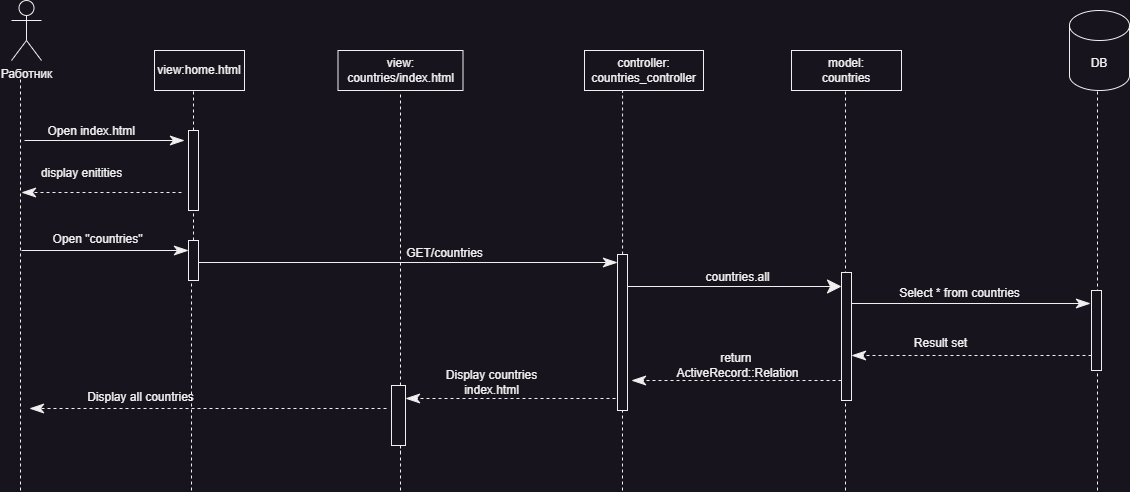

The diagram above was exported from draw.io. Its source (the exported page's mxGraphModel, read from the mxfile embedded in the PNG):
<mxGraphModel dx="954" dy="657" grid="1" gridSize="10" guides="1" tooltips="1" connect="1" arrows="1" fold="1" page="1" pageScale="1" pageWidth="827" pageHeight="1169" math="0" shadow="0">
  <root>
    <mxCell id="0" />
    <mxCell id="1" parent="0" />
    <mxCell id="eBIhhkw9fWxwBJasK9wL-1" value="Работник&lt;div&gt;&lt;br&gt;&lt;/div&gt;" style="shape=umlActor;verticalLabelPosition=bottom;verticalAlign=top;html=1;outlineConnect=0;" vertex="1" parent="1">
      <mxGeometry x="70" y="30" width="30" height="60" as="geometry" />
    </mxCell>
    <mxCell id="eBIhhkw9fWxwBJasK9wL-2" value="view: countries/index.html" style="rounded=0;whiteSpace=wrap;html=1;" vertex="1" parent="1">
      <mxGeometry x="396.5" y="80" width="125" height="40" as="geometry" />
    </mxCell>
    <mxCell id="eBIhhkw9fWxwBJasK9wL-3" value="controller:&lt;br&gt;&lt;div&gt;&lt;span style=&quot;background-color: initial;&quot;&gt;countries&lt;/span&gt;_controller&lt;/div&gt;" style="rounded=0;whiteSpace=wrap;html=1;" vertex="1" parent="1">
      <mxGeometry x="643" y="80" width="119" height="40" as="geometry" />
    </mxCell>
    <mxCell id="eBIhhkw9fWxwBJasK9wL-4" value="model:&lt;div&gt;countries&lt;br&gt;&lt;/div&gt;" style="rounded=0;whiteSpace=wrap;html=1;" vertex="1" parent="1">
      <mxGeometry x="850" y="80" width="110" height="40" as="geometry" />
    </mxCell>
    <mxCell id="eBIhhkw9fWxwBJasK9wL-5" value="DB" style="shape=cylinder3;whiteSpace=wrap;html=1;boundedLbl=1;backgroundOutline=1;size=15;" vertex="1" parent="1">
      <mxGeometry x="1128" y="40" width="60" height="80" as="geometry" />
    </mxCell>
    <mxCell id="eBIhhkw9fWxwBJasK9wL-6" value="" style="endArrow=none;dashed=1;html=1;rounded=0;" edge="1" parent="1">
      <mxGeometry width="50" height="50" relative="1" as="geometry">
        <mxPoint x="79" y="520" as="sourcePoint" />
        <mxPoint x="79" y="108" as="targetPoint" />
      </mxGeometry>
    </mxCell>
    <mxCell id="eBIhhkw9fWxwBJasK9wL-7" value="" style="endArrow=none;dashed=1;html=1;rounded=0;" edge="1" parent="1" source="eBIhhkw9fWxwBJasK9wL-39">
      <mxGeometry width="50" height="50" relative="1" as="geometry">
        <mxPoint x="459" y="483" as="sourcePoint" />
        <mxPoint x="459" y="121" as="targetPoint" />
      </mxGeometry>
    </mxCell>
    <mxCell id="eBIhhkw9fWxwBJasK9wL-8" value="" style="endArrow=none;dashed=1;html=1;rounded=0;entryX=0.32;entryY=1.014;entryDx=0;entryDy=0;entryPerimeter=0;" edge="1" parent="1" source="eBIhhkw9fWxwBJasK9wL-25" target="eBIhhkw9fWxwBJasK9wL-3">
      <mxGeometry width="50" height="50" relative="1" as="geometry">
        <mxPoint x="759" y="599" as="sourcePoint" />
        <mxPoint x="759" y="119" as="targetPoint" />
      </mxGeometry>
    </mxCell>
    <mxCell id="eBIhhkw9fWxwBJasK9wL-9" value="" style="endArrow=none;dashed=1;html=1;rounded=0;" edge="1" parent="1">
      <mxGeometry width="50" height="50" relative="1" as="geometry">
        <mxPoint x="904" y="520" as="sourcePoint" />
        <mxPoint x="904" y="118" as="targetPoint" />
      </mxGeometry>
    </mxCell>
    <mxCell id="eBIhhkw9fWxwBJasK9wL-10" value="" style="endArrow=none;dashed=1;html=1;rounded=0;" edge="1" parent="1">
      <mxGeometry width="50" height="50" relative="1" as="geometry">
        <mxPoint x="1156" y="520" as="sourcePoint" />
        <mxPoint x="1156" y="119" as="targetPoint" />
      </mxGeometry>
    </mxCell>
    <mxCell id="eBIhhkw9fWxwBJasK9wL-11" value="" style="endArrow=none;dashed=1;html=1;rounded=0;" edge="1" parent="1" target="eBIhhkw9fWxwBJasK9wL-39">
      <mxGeometry width="50" height="50" relative="1" as="geometry">
        <mxPoint x="459" y="520" as="sourcePoint" />
        <mxPoint x="459" y="118" as="targetPoint" />
      </mxGeometry>
    </mxCell>
    <mxCell id="eBIhhkw9fWxwBJasK9wL-12" value="view:home.html" style="rounded=0;whiteSpace=wrap;html=1;" vertex="1" parent="1">
      <mxGeometry x="213" y="80" width="90" height="40" as="geometry" />
    </mxCell>
    <mxCell id="eBIhhkw9fWxwBJasK9wL-13" value="" style="endArrow=none;dashed=1;html=1;rounded=0;" edge="1" parent="1" source="eBIhhkw9fWxwBJasK9wL-15">
      <mxGeometry width="50" height="50" relative="1" as="geometry">
        <mxPoint x="252" y="598" as="sourcePoint" />
        <mxPoint x="252" y="118" as="targetPoint" />
      </mxGeometry>
    </mxCell>
    <mxCell id="eBIhhkw9fWxwBJasK9wL-14" value="" style="endArrow=none;dashed=1;html=1;rounded=0;" edge="1" parent="1" source="eBIhhkw9fWxwBJasK9wL-21" target="eBIhhkw9fWxwBJasK9wL-15">
      <mxGeometry width="50" height="50" relative="1" as="geometry">
        <mxPoint x="252" y="598" as="sourcePoint" />
        <mxPoint x="252" y="118" as="targetPoint" />
      </mxGeometry>
    </mxCell>
    <mxCell id="eBIhhkw9fWxwBJasK9wL-15" value="" style="html=1;points=[[0,0,0,0,5],[0,1,0,0,-5],[1,0,0,0,5],[1,1,0,0,-5]];perimeter=orthogonalPerimeter;outlineConnect=0;targetShapes=umlLifeline;portConstraint=eastwest;newEdgeStyle={&quot;curved&quot;:0,&quot;rounded&quot;:0};" vertex="1" parent="1">
      <mxGeometry x="247" y="160" width="10" height="80" as="geometry" />
    </mxCell>
    <mxCell id="eBIhhkw9fWxwBJasK9wL-16" value="" style="endArrow=classicThin;endFill=1;endSize=12;html=1;rounded=0;" edge="1" parent="1">
      <mxGeometry width="160" relative="1" as="geometry">
        <mxPoint x="83" y="170" as="sourcePoint" />
        <mxPoint x="243" y="170" as="targetPoint" />
      </mxGeometry>
    </mxCell>
    <mxCell id="eBIhhkw9fWxwBJasK9wL-17" value="&amp;nbsp;Open index.html" style="text;html=1;align=center;verticalAlign=middle;resizable=0;points=[];autosize=1;strokeColor=none;fillColor=none;" vertex="1" parent="1">
      <mxGeometry x="93" y="146" width="110" height="30" as="geometry" />
    </mxCell>
    <mxCell id="eBIhhkw9fWxwBJasK9wL-18" value="" style="endArrow=classicThin;dashed=1;endFill=1;endSize=12;html=1;rounded=0;" edge="1" parent="1">
      <mxGeometry width="160" relative="1" as="geometry">
        <mxPoint x="240" y="222" as="sourcePoint" />
        <mxPoint x="80" y="222" as="targetPoint" />
      </mxGeometry>
    </mxCell>
    <mxCell id="eBIhhkw9fWxwBJasK9wL-19" value="display enitities" style="text;html=1;align=center;verticalAlign=middle;resizable=0;points=[];autosize=1;strokeColor=none;fillColor=none;" vertex="1" parent="1">
      <mxGeometry x="90" y="188" width="100" height="30" as="geometry" />
    </mxCell>
    <mxCell id="eBIhhkw9fWxwBJasK9wL-20" value="" style="endArrow=none;dashed=1;html=1;rounded=0;" edge="1" parent="1" target="eBIhhkw9fWxwBJasK9wL-21">
      <mxGeometry width="50" height="50" relative="1" as="geometry">
        <mxPoint x="250" y="520" as="sourcePoint" />
        <mxPoint x="252" y="240" as="targetPoint" />
      </mxGeometry>
    </mxCell>
    <mxCell id="eBIhhkw9fWxwBJasK9wL-21" value="" style="html=1;points=[[0,0,0,0,5],[0,1,0,0,-5],[1,0,0,0,5],[1,1,0,0,-5]];perimeter=orthogonalPerimeter;outlineConnect=0;targetShapes=umlLifeline;portConstraint=eastwest;newEdgeStyle={&quot;curved&quot;:0,&quot;rounded&quot;:0};" vertex="1" parent="1">
      <mxGeometry x="247" y="270" width="10" height="40" as="geometry" />
    </mxCell>
    <mxCell id="eBIhhkw9fWxwBJasK9wL-22" value="" style="endArrow=classicThin;endFill=1;endSize=12;html=1;rounded=0;" edge="1" parent="1" target="eBIhhkw9fWxwBJasK9wL-21">
      <mxGeometry width="160" relative="1" as="geometry">
        <mxPoint x="80" y="280" as="sourcePoint" />
        <mxPoint x="490" y="330" as="targetPoint" />
      </mxGeometry>
    </mxCell>
    <mxCell id="eBIhhkw9fWxwBJasK9wL-23" value="Open &quot;&lt;span style=&quot;text-wrap: wrap;&quot;&gt;countries&lt;/span&gt;&quot;" style="text;html=1;align=center;verticalAlign=middle;resizable=0;points=[];autosize=1;strokeColor=none;fillColor=none;" vertex="1" parent="1">
      <mxGeometry x="101" y="254" width="110" height="30" as="geometry" />
    </mxCell>
    <mxCell id="eBIhhkw9fWxwBJasK9wL-24" value="" style="endArrow=none;dashed=1;html=1;rounded=0;" edge="1" parent="1" target="eBIhhkw9fWxwBJasK9wL-25">
      <mxGeometry width="50" height="50" relative="1" as="geometry">
        <mxPoint x="681" y="520" as="sourcePoint" />
        <mxPoint x="681" y="119" as="targetPoint" />
      </mxGeometry>
    </mxCell>
    <mxCell id="eBIhhkw9fWxwBJasK9wL-25" value="" style="html=1;points=[[0,0,0,0,5],[0,1,0,0,-5],[1,0,0,0,5],[1,1,0,0,-5]];perimeter=orthogonalPerimeter;outlineConnect=0;targetShapes=umlLifeline;portConstraint=eastwest;newEdgeStyle={&quot;curved&quot;:0,&quot;rounded&quot;:0};" vertex="1" parent="1">
      <mxGeometry x="676" y="284" width="10" height="156" as="geometry" />
    </mxCell>
    <mxCell id="eBIhhkw9fWxwBJasK9wL-26" value="" style="endArrow=classicThin;endFill=1;endSize=12;html=1;rounded=0;" edge="1" parent="1" target="eBIhhkw9fWxwBJasK9wL-25">
      <mxGeometry width="160" relative="1" as="geometry">
        <mxPoint x="257" y="292" as="sourcePoint" />
        <mxPoint x="754" y="292" as="targetPoint" />
      </mxGeometry>
    </mxCell>
    <mxCell id="eBIhhkw9fWxwBJasK9wL-27" value="GET/&lt;span style=&quot;text-wrap: wrap;&quot;&gt;countries&lt;/span&gt;" style="text;html=1;align=center;verticalAlign=middle;resizable=0;points=[];autosize=1;strokeColor=none;fillColor=none;" vertex="1" parent="1">
      <mxGeometry x="453" y="268" width="100" height="30" as="geometry" />
    </mxCell>
    <mxCell id="eBIhhkw9fWxwBJasK9wL-28" value="" style="endArrow=classic;endFill=1;endSize=12;html=1;rounded=0;" edge="1" parent="1">
      <mxGeometry width="160" relative="1" as="geometry">
        <mxPoint x="686" y="316" as="sourcePoint" />
        <mxPoint x="900" y="316" as="targetPoint" />
      </mxGeometry>
    </mxCell>
    <mxCell id="eBIhhkw9fWxwBJasK9wL-29" value="" style="html=1;points=[[0,0,0,0,5],[0,1,0,0,-5],[1,0,0,0,5],[1,1,0,0,-5]];perimeter=orthogonalPerimeter;outlineConnect=0;targetShapes=umlLifeline;portConstraint=eastwest;newEdgeStyle={&quot;curved&quot;:0,&quot;rounded&quot;:0};" vertex="1" parent="1">
      <mxGeometry x="900" y="302" width="10" height="128" as="geometry" />
    </mxCell>
    <mxCell id="eBIhhkw9fWxwBJasK9wL-30" value="&lt;span style=&quot;text-wrap: wrap;&quot;&gt;countries&lt;/span&gt;.all" style="text;html=1;align=center;verticalAlign=middle;resizable=0;points=[];autosize=1;strokeColor=none;fillColor=none;" vertex="1" parent="1">
      <mxGeometry x="751" y="292" width="90" height="30" as="geometry" />
    </mxCell>
    <mxCell id="eBIhhkw9fWxwBJasK9wL-31" value="" style="html=1;points=[[0,0,0,0,5],[0,1,0,0,-5],[1,0,0,0,5],[1,1,0,0,-5]];perimeter=orthogonalPerimeter;outlineConnect=0;targetShapes=umlLifeline;portConstraint=eastwest;newEdgeStyle={&quot;curved&quot;:0,&quot;rounded&quot;:0};" vertex="1" parent="1">
      <mxGeometry x="1150" y="320" width="10" height="80" as="geometry" />
    </mxCell>
    <mxCell id="eBIhhkw9fWxwBJasK9wL-32" value="" style="endArrow=classicThin;endFill=1;endSize=12;html=1;rounded=0;" edge="1" parent="1">
      <mxGeometry width="160" relative="1" as="geometry">
        <mxPoint x="910" y="333" as="sourcePoint" />
        <mxPoint x="1149" y="333" as="targetPoint" />
      </mxGeometry>
    </mxCell>
    <mxCell id="eBIhhkw9fWxwBJasK9wL-33" value="Select * from&amp;nbsp;&lt;span style=&quot;text-wrap: wrap;&quot;&gt;countries&lt;/span&gt;" style="text;html=1;align=center;verticalAlign=middle;resizable=0;points=[];autosize=1;strokeColor=none;fillColor=none;" vertex="1" parent="1">
      <mxGeometry x="948" y="308" width="140" height="30" as="geometry" />
    </mxCell>
    <mxCell id="eBIhhkw9fWxwBJasK9wL-34" value="" style="endArrow=classicThin;endFill=1;endSize=12;html=1;rounded=0;dashed=1;" edge="1" parent="1">
      <mxGeometry width="160" relative="1" as="geometry">
        <mxPoint x="1150" y="385" as="sourcePoint" />
        <mxPoint x="910" y="385" as="targetPoint" />
      </mxGeometry>
    </mxCell>
    <mxCell id="eBIhhkw9fWxwBJasK9wL-35" value="Result set" style="text;html=1;align=center;verticalAlign=middle;resizable=0;points=[];autosize=1;strokeColor=none;fillColor=none;" vertex="1" parent="1">
      <mxGeometry x="959" y="358" width="80" height="30" as="geometry" />
    </mxCell>
    <mxCell id="eBIhhkw9fWxwBJasK9wL-36" value="" style="endArrow=classicThin;dashed=1;endFill=1;endSize=12;html=1;rounded=0;" edge="1" parent="1" source="eBIhhkw9fWxwBJasK9wL-29">
      <mxGeometry width="160" relative="1" as="geometry">
        <mxPoint x="890" y="410" as="sourcePoint" />
        <mxPoint x="690" y="410" as="targetPoint" />
      </mxGeometry>
    </mxCell>
    <mxCell id="eBIhhkw9fWxwBJasK9wL-37" value="return&amp;nbsp;&lt;div&gt;ActiveRecord::Relation&lt;/div&gt;" style="text;html=1;align=center;verticalAlign=middle;resizable=0;points=[];autosize=1;strokeColor=none;fillColor=none;" vertex="1" parent="1">
      <mxGeometry x="721" y="375" width="150" height="40" as="geometry" />
    </mxCell>
    <mxCell id="eBIhhkw9fWxwBJasK9wL-38" value="" style="endArrow=none;dashed=1;html=1;rounded=0;" edge="1" parent="1" target="eBIhhkw9fWxwBJasK9wL-39">
      <mxGeometry width="50" height="50" relative="1" as="geometry">
        <mxPoint x="459" y="483" as="sourcePoint" />
        <mxPoint x="459" y="121" as="targetPoint" />
      </mxGeometry>
    </mxCell>
    <mxCell id="eBIhhkw9fWxwBJasK9wL-39" value="" style="html=1;points=[[0,0,0,0,5],[0,1,0,0,-5],[1,0,0,0,5],[1,1,0,0,-5]];perimeter=orthogonalPerimeter;outlineConnect=0;targetShapes=umlLifeline;portConstraint=eastwest;newEdgeStyle={&quot;curved&quot;:0,&quot;rounded&quot;:0};" vertex="1" parent="1">
      <mxGeometry x="450" y="415" width="14" height="60" as="geometry" />
    </mxCell>
    <mxCell id="eBIhhkw9fWxwBJasK9wL-40" value="" style="endArrow=classicThin;dashed=1;endFill=1;endSize=12;html=1;rounded=0;" edge="1" parent="1">
      <mxGeometry width="160" relative="1" as="geometry">
        <mxPoint x="674" y="428" as="sourcePoint" />
        <mxPoint x="464" y="428" as="targetPoint" />
      </mxGeometry>
    </mxCell>
    <mxCell id="eBIhhkw9fWxwBJasK9wL-41" value="Display&amp;nbsp;&lt;span style=&quot;text-wrap: wrap;&quot;&gt;countries&lt;/span&gt;&lt;div&gt;index.html&lt;/div&gt;" style="text;html=1;align=center;verticalAlign=middle;resizable=0;points=[];autosize=1;strokeColor=none;fillColor=none;" vertex="1" parent="1">
      <mxGeometry x="495" y="392" width="110" height="40" as="geometry" />
    </mxCell>
    <mxCell id="eBIhhkw9fWxwBJasK9wL-42" value="" style="endArrow=classicThin;dashed=1;endFill=1;endSize=12;html=1;rounded=0;" edge="1" parent="1">
      <mxGeometry width="160" relative="1" as="geometry">
        <mxPoint x="445" y="438" as="sourcePoint" />
        <mxPoint x="88" y="438" as="targetPoint" />
      </mxGeometry>
    </mxCell>
    <mxCell id="eBIhhkw9fWxwBJasK9wL-43" value="Display all&amp;nbsp;&lt;span style=&quot;text-wrap: wrap;&quot;&gt;countries&lt;/span&gt;" style="text;html=1;align=center;verticalAlign=middle;resizable=0;points=[];autosize=1;strokeColor=none;fillColor=none;" vertex="1" parent="1">
      <mxGeometry x="134" y="412" width="130" height="30" as="geometry" />
    </mxCell>
  </root>
</mxGraphModel>